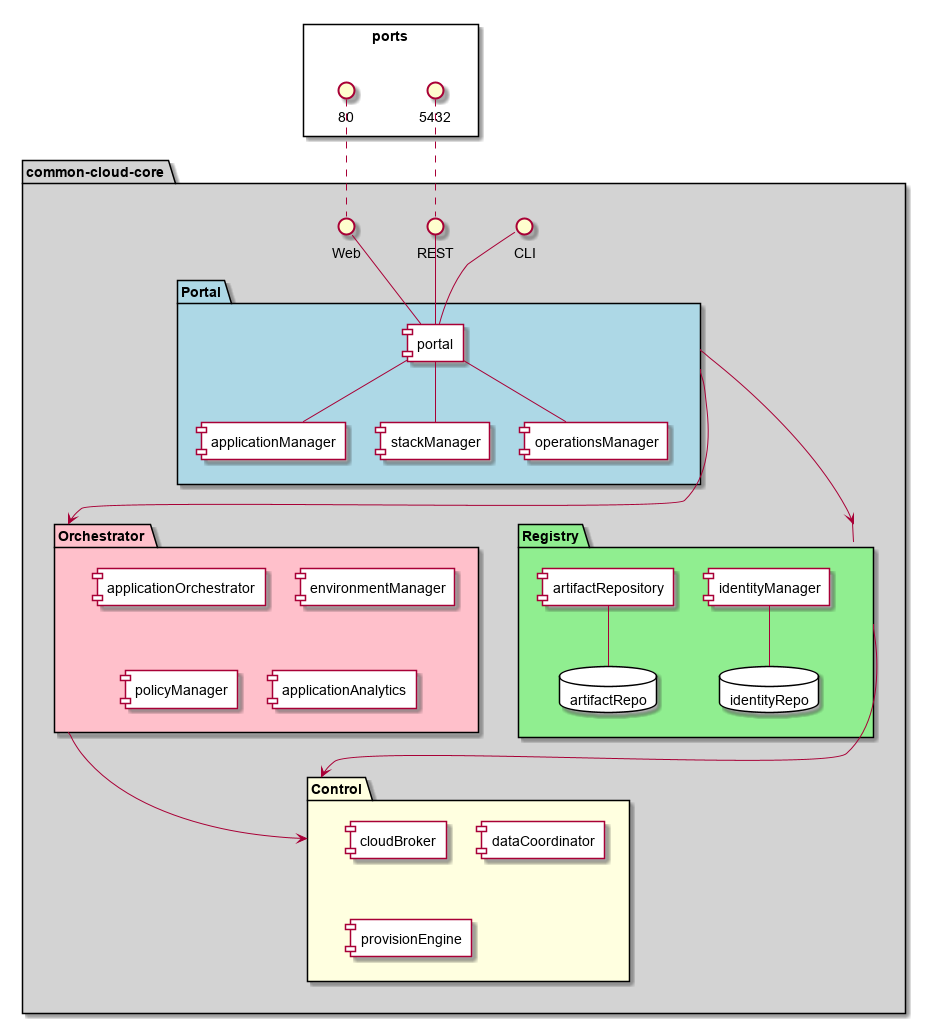

The diagram above was rendered by PlantUML. Its source (embedded in the PNG):
@startuml


package  common-cloud-core #lightgray {
  interface CLI
  interface Web
  interface REST
  package Portal #lightblue {
    component portal #white
    component applicationManager #white
    component stackManager #white
    component operationsManager #white
  }
  package Orchestrator #pink {
    component applicationOrchestrator #white
    component environmentManager #white
    component policyManager #white
    component applicationAnalytics #white
  }
  package "Registry" #lightgreen {
    component identityManager #white
    component artifactRepository #white
    database "identityRepo" #white
    database "artifactRepo" #white
  }
  package "Control" #lightyellow {
    component cloudBroker #white
    component dataCoordinator #white
    component provisionEngine #white
  }
}

rectangle ports {
    80 .. Web
    5432 .. REST
}

identityManager -- identityRepo
artifactRepository -- artifactRepo

CLI -- portal
Web -- portal
REST -- portal

portal -- applicationManager
portal -- stackManager
portal -- operationsManager

Portal ---> Orchestrator
Portal ---> Registry
Registry ---> Control
Orchestrator ---> Control
@enduml